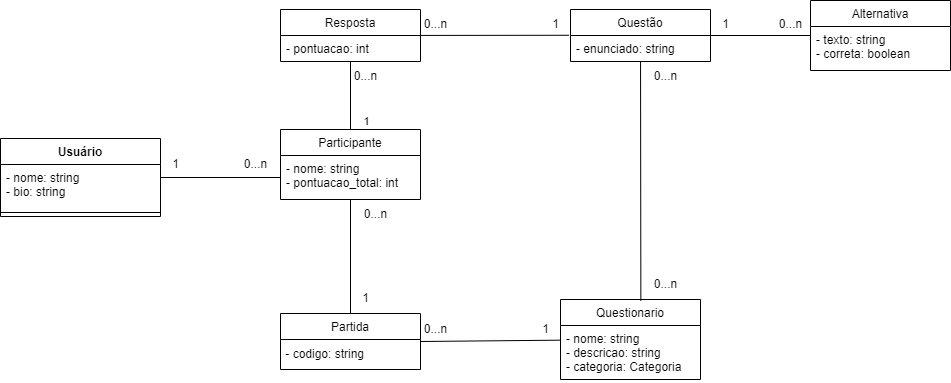

The diagram above was exported from draw.io. Its source (the exported page's mxGraphModel, read from the mxfile embedded in the PNG):
<mxGraphModel dx="2786" dy="859" grid="1" gridSize="10" guides="1" tooltips="1" connect="1" arrows="1" fold="1" page="1" pageScale="1" pageWidth="850" pageHeight="1100" background="#ffffff" math="0" shadow="0">
  <root>
    <mxCell id="0" />
    <mxCell id="1" parent="0" />
    <mxCell id="43" value="" style="edgeStyle=none;html=1;endArrow=none;endFill=0;rounded=0;" parent="1" source="2" target="10" edge="1">
      <mxGeometry relative="1" as="geometry" />
    </mxCell>
    <mxCell id="53" value="1" style="edgeLabel;html=1;align=center;verticalAlign=middle;resizable=0;points=[];rounded=0;" parent="43" vertex="1" connectable="0">
      <mxGeometry x="-0.7434" y="-1" relative="1" as="geometry">
        <mxPoint x="14" as="offset" />
      </mxGeometry>
    </mxCell>
    <mxCell id="44" style="edgeStyle=none;html=1;entryX=0.5;entryY=0;entryDx=0;entryDy=0;endArrow=none;endFill=0;rounded=0;" parent="1" source="2" target="7" edge="1">
      <mxGeometry relative="1" as="geometry" />
    </mxCell>
    <mxCell id="2" value="Participante" style="swimlane;fontStyle=0;childLayout=stackLayout;horizontal=1;startSize=26;fillColor=none;horizontalStack=0;resizeParent=1;resizeParentMax=0;resizeLast=0;collapsible=1;marginBottom=0;rounded=0;" parent="1" vertex="1">
      <mxGeometry x="270" y="220" width="140" height="70" as="geometry" />
    </mxCell>
    <mxCell id="3" value="- nome: string&#10;- pontuacao_total: int" style="text;strokeColor=none;fillColor=none;align=left;verticalAlign=top;spacingLeft=4;spacingRight=4;overflow=hidden;rotatable=0;points=[[0,0.5],[1,0.5]];portConstraint=eastwest;rounded=0;" parent="2" vertex="1">
      <mxGeometry y="26" width="140" height="44" as="geometry" />
    </mxCell>
    <mxCell id="21" style="html=1;endArrow=none;endFill=0;rounded=0;" parent="1" source="5" target="13" edge="1">
      <mxGeometry relative="1" as="geometry" />
    </mxCell>
    <mxCell id="5" value="Alternativa" style="swimlane;fontStyle=0;childLayout=stackLayout;horizontal=1;startSize=26;fillColor=none;horizontalStack=0;resizeParent=1;resizeParentMax=0;resizeLast=0;collapsible=1;marginBottom=0;rounded=0;" parent="1" vertex="1">
      <mxGeometry x="800" y="91" width="140" height="70" as="geometry">
        <mxRectangle x="370" y="110" width="100" height="30" as="alternateBounds" />
      </mxGeometry>
    </mxCell>
    <mxCell id="6" value="- texto: string&#10;- correta: boolean&#10;" style="text;strokeColor=none;fillColor=none;align=left;verticalAlign=top;spacingLeft=4;spacingRight=4;overflow=hidden;rotatable=0;points=[[0,0.5],[1,0.5]];portConstraint=eastwest;rounded=0;" parent="5" vertex="1">
      <mxGeometry y="26" width="140" height="44" as="geometry" />
    </mxCell>
    <mxCell id="7" value="Partida" style="swimlane;fontStyle=0;childLayout=stackLayout;horizontal=1;startSize=26;fillColor=none;horizontalStack=0;resizeParent=1;resizeParentMax=0;resizeLast=0;collapsible=1;marginBottom=0;rounded=0;" parent="1" vertex="1">
      <mxGeometry x="270" y="404" width="140" height="56" as="geometry" />
    </mxCell>
    <mxCell id="69" value="&amp;nbsp;- codigo: string" style="text;html=1;align=left;verticalAlign=middle;resizable=0;points=[];autosize=1;strokeColor=none;fillColor=none;" vertex="1" parent="7">
      <mxGeometry y="26" width="140" height="30" as="geometry" />
    </mxCell>
    <mxCell id="46" style="edgeStyle=none;html=1;entryX=-0.01;entryY=-0.009;entryDx=0;entryDy=0;entryPerimeter=0;endArrow=none;endFill=0;rounded=0;" parent="1" source="9" target="14" edge="1">
      <mxGeometry relative="1" as="geometry" />
    </mxCell>
    <mxCell id="9" value="Resposta" style="swimlane;fontStyle=0;childLayout=stackLayout;horizontal=1;startSize=26;fillColor=none;horizontalStack=0;resizeParent=1;resizeParentMax=0;resizeLast=0;collapsible=1;marginBottom=0;rounded=0;" parent="1" vertex="1">
      <mxGeometry x="270" y="100" width="140" height="52" as="geometry" />
    </mxCell>
    <mxCell id="10" value="- pontuacao: int" style="text;strokeColor=none;fillColor=none;align=left;verticalAlign=top;spacingLeft=4;spacingRight=4;overflow=hidden;rotatable=0;points=[[0,0.5],[1,0.5]];portConstraint=eastwest;rounded=0;" parent="9" vertex="1">
      <mxGeometry y="26" width="140" height="26" as="geometry" />
    </mxCell>
    <mxCell id="29" style="edgeStyle=none;html=1;entryX=1;entryY=0.5;entryDx=0;entryDy=0;endArrow=none;endFill=0;rounded=0;" parent="1" source="11" target="7" edge="1">
      <mxGeometry relative="1" as="geometry" />
    </mxCell>
    <mxCell id="11" value="Questionario" style="swimlane;fontStyle=0;childLayout=stackLayout;horizontal=1;startSize=26;fillColor=none;horizontalStack=0;resizeParent=1;resizeParentMax=0;resizeLast=0;collapsible=1;marginBottom=0;rounded=0;" parent="1" vertex="1">
      <mxGeometry x="550" y="390" width="140" height="80" as="geometry" />
    </mxCell>
    <mxCell id="12" value="- nome: string&#10;- descricao: string&#10;- categoria: Categoria&#10;" style="text;strokeColor=none;fillColor=none;align=left;verticalAlign=top;spacingLeft=4;spacingRight=4;overflow=hidden;rotatable=0;points=[[0,0.5],[1,0.5]];portConstraint=eastwest;rounded=0;" parent="11" vertex="1">
      <mxGeometry y="26" width="140" height="54" as="geometry" />
    </mxCell>
    <mxCell id="40" style="edgeStyle=none;html=1;entryX=0.574;entryY=0.016;entryDx=0;entryDy=0;entryPerimeter=0;endArrow=none;endFill=0;rounded=0;" parent="1" source="13" target="11" edge="1">
      <mxGeometry relative="1" as="geometry" />
    </mxCell>
    <mxCell id="13" value="Questão" style="swimlane;fontStyle=0;childLayout=stackLayout;horizontal=1;startSize=26;fillColor=none;horizontalStack=0;resizeParent=1;resizeParentMax=0;resizeLast=0;collapsible=1;marginBottom=0;rounded=0;" parent="1" vertex="1">
      <mxGeometry x="560" y="100" width="140" height="52" as="geometry" />
    </mxCell>
    <mxCell id="14" value="- enunciado: string" style="text;strokeColor=none;fillColor=none;align=left;verticalAlign=top;spacingLeft=4;spacingRight=4;overflow=hidden;rotatable=0;points=[[0,0.5],[1,0.5]];portConstraint=eastwest;rounded=0;" parent="13" vertex="1">
      <mxGeometry y="26" width="140" height="26" as="geometry" />
    </mxCell>
    <mxCell id="52" value="" style="edgeStyle=none;html=1;endArrow=none;endFill=0;rounded=0;" parent="1" source="47" target="3" edge="1">
      <mxGeometry relative="1" as="geometry" />
    </mxCell>
    <mxCell id="47" value="Usuário" style="swimlane;fontStyle=1;align=center;verticalAlign=top;childLayout=stackLayout;horizontal=1;startSize=26;horizontalStack=0;resizeParent=1;resizeParentMax=0;resizeLast=0;collapsible=1;marginBottom=0;rounded=0;" parent="1" vertex="1">
      <mxGeometry x="-10" y="229" width="160" height="78" as="geometry" />
    </mxCell>
    <mxCell id="48" value="- nome: string&#10;- bio: string" style="text;strokeColor=none;fillColor=none;align=left;verticalAlign=top;spacingLeft=4;spacingRight=4;overflow=hidden;rotatable=0;points=[[0,0.5],[1,0.5]];portConstraint=eastwest;rounded=0;" parent="47" vertex="1">
      <mxGeometry y="26" width="160" height="44" as="geometry" />
    </mxCell>
    <mxCell id="49" value="" style="line;strokeWidth=1;fillColor=none;align=left;verticalAlign=middle;spacingTop=-1;spacingLeft=3;spacingRight=3;rotatable=0;labelPosition=right;points=[];portConstraint=eastwest;strokeColor=inherit;rounded=0;" parent="47" vertex="1">
      <mxGeometry y="70" width="160" height="8" as="geometry" />
    </mxCell>
    <mxCell id="54" value="0...n" style="text;html=1;align=center;verticalAlign=middle;resizable=0;points=[];autosize=1;strokeColor=none;fillColor=none;rounded=0;" parent="1" vertex="1">
      <mxGeometry x="330" y="152" width="50" height="30" as="geometry" />
    </mxCell>
    <mxCell id="55" value="0...n" style="text;html=1;align=center;verticalAlign=middle;resizable=0;points=[];autosize=1;strokeColor=none;fillColor=none;rounded=0;" parent="1" vertex="1">
      <mxGeometry x="400" y="100" width="50" height="30" as="geometry" />
    </mxCell>
    <mxCell id="56" value="1" style="text;html=1;align=center;verticalAlign=middle;resizable=0;points=[];autosize=1;strokeColor=none;fillColor=none;rounded=0;" parent="1" vertex="1">
      <mxGeometry x="530" y="100" width="30" height="30" as="geometry" />
    </mxCell>
    <mxCell id="57" value="0...n" style="text;html=1;align=center;verticalAlign=middle;resizable=0;points=[];autosize=1;strokeColor=none;fillColor=none;rounded=0;" parent="1" vertex="1">
      <mxGeometry x="755" y="100" width="50" height="30" as="geometry" />
    </mxCell>
    <mxCell id="58" value="1" style="text;html=1;align=center;verticalAlign=middle;resizable=0;points=[];autosize=1;strokeColor=none;fillColor=none;rounded=0;" parent="1" vertex="1">
      <mxGeometry x="700" y="100" width="30" height="30" as="geometry" />
    </mxCell>
    <mxCell id="59" value="0...n" style="text;html=1;align=center;verticalAlign=middle;resizable=0;points=[];autosize=1;strokeColor=none;fillColor=none;rounded=0;" parent="1" vertex="1">
      <mxGeometry x="630" y="360" width="50" height="30" as="geometry" />
    </mxCell>
    <mxCell id="61" value="0...n" style="text;html=1;align=center;verticalAlign=middle;resizable=0;points=[];autosize=1;strokeColor=none;fillColor=none;rounded=0;" parent="1" vertex="1">
      <mxGeometry x="630" y="152" width="50" height="30" as="geometry" />
    </mxCell>
    <mxCell id="62" value="0...n" style="text;html=1;align=center;verticalAlign=middle;resizable=0;points=[];autosize=1;strokeColor=none;fillColor=none;rounded=0;" parent="1" vertex="1">
      <mxGeometry x="340" y="290" width="50" height="30" as="geometry" />
    </mxCell>
    <mxCell id="63" value="1" style="text;html=1;align=center;verticalAlign=middle;resizable=0;points=[];autosize=1;strokeColor=none;fillColor=none;rounded=0;" parent="1" vertex="1">
      <mxGeometry x="340" y="374" width="30" height="30" as="geometry" />
    </mxCell>
    <mxCell id="64" value="0...n" style="text;html=1;align=center;verticalAlign=middle;resizable=0;points=[];autosize=1;strokeColor=none;fillColor=none;rounded=0;" parent="1" vertex="1">
      <mxGeometry x="220" y="240" width="50" height="30" as="geometry" />
    </mxCell>
    <mxCell id="65" value="1" style="text;html=1;align=center;verticalAlign=middle;resizable=0;points=[];autosize=1;strokeColor=none;fillColor=none;rounded=0;" parent="1" vertex="1">
      <mxGeometry x="150" y="240" width="30" height="30" as="geometry" />
    </mxCell>
    <mxCell id="66" value="1" style="text;html=1;align=center;verticalAlign=middle;resizable=0;points=[];autosize=1;strokeColor=none;fillColor=none;rounded=0;" parent="1" vertex="1">
      <mxGeometry x="520" y="405" width="30" height="30" as="geometry" />
    </mxCell>
    <mxCell id="67" value="0...n" style="text;html=1;align=center;verticalAlign=middle;resizable=0;points=[];autosize=1;strokeColor=none;fillColor=none;rounded=0;" parent="1" vertex="1">
      <mxGeometry x="400" y="405" width="50" height="30" as="geometry" />
    </mxCell>
  </root>
</mxGraphModel>